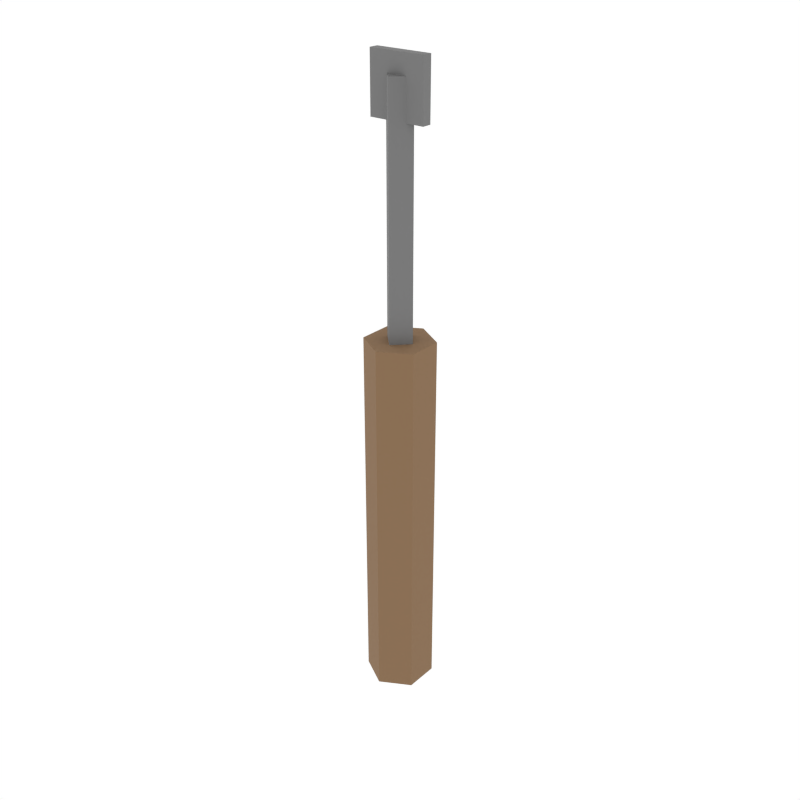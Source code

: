 # Source: basic_chisel.blend  (saved by Blender 5.1.30; exported with 4.5.12 LTS)
import bpy
from mathutils import Matrix  # noqa: F401  (used for matrix-valued properties, if any)

bpy.ops.wm.read_factory_settings(use_empty=True)
scene = bpy.context.scene
scene.name = 'Scene'

# ---- collections
col_collection_1 = bpy.data.collections.new('Collection 1'); scene.collection.children.link(col_collection_1)

# ---- materials (node trees are filled in below, after node groups)
mat_woodhandle = bpy.data.materials.new('WoodHandle')
mat_ironhead = bpy.data.materials.new('IronHead')

# ---- material node trees
mat_woodhandle.use_nodes = True; mat_woodhandle.node_tree.nodes.clear()
_N = mat_woodhandle.node_tree.nodes; _L = mat_woodhandle.node_tree.links
n0 = _N.new('ShaderNodeBsdfPrincipled'); n0.name = 'Principled BSDF'; n0.location = (-200, 100)
n0.inputs[0].default_value = (0.2392, 0.1412, 0.07059, 1.0)
n0.inputs[2].default_value = 0.9
n1 = _N.new('ShaderNodeOutputMaterial'); n1.name = 'Material Output'; n1.location = (200, 100)
_L.new(n0.outputs[0], n1.inputs[0])
n1.is_active_output = True
mat_ironhead.use_nodes = True; mat_ironhead.node_tree.nodes.clear()
_N = mat_ironhead.node_tree.nodes; _L = mat_ironhead.node_tree.links
n0 = _N.new('ShaderNodeBsdfPrincipled'); n0.name = 'Principled BSDF'; n0.location = (-200, 100)
n0.inputs[0].default_value = (0.1765, 0.1765, 0.1765, 1.0)
n0.inputs[2].default_value = 0.9
n1 = _N.new('ShaderNodeOutputMaterial'); n1.name = 'Material Output'; n1.location = (200, 100)
_L.new(n0.outputs[0], n1.inputs[0])
n1.is_active_output = True

# ---- world
world_world = bpy.data.worlds.new('World'); scene.world = world_world
world_world.use_nodes = True; world_world.node_tree.nodes.clear()
_N = world_world.node_tree.nodes; _L = world_world.node_tree.links
n0 = _N.new('ShaderNodeOutputWorld'); n0.name = 'World Output'; n0.location = (280, 0)
n1 = _N.new('ShaderNodeBackground'); n1.name = 'Background'; n1.location = (0, 0)
n1.inputs[0].default_value = (1.0, 1.0, 1.0, 1.0)
n2 = _N.new('NodeFrame'); n2.name = 'Frame'; n2.location = (0, 0)
n2.label = 'Versioning: Use Nodes was removed'
n2.width = 150
n0.parent = n2
n1.parent = n2
_L.new(n1.outputs[0], n0.inputs[0])
n0.is_active_output = True
world_world.color = (1.0, 1.0, 1.0)
world_world.use_sun_shadow = False
world_world.sun_shadow_jitter_overblur = 0.0
world_world.cycles.sampling_method = 'NONE'
world_world.cycles.sample_map_resolution = 256

# ---- meshes
me_cylinder_061 = bpy.data.meshes.new('Cylinder.061')
me_cylinder_061.from_pydata([(0.0, 0.018, -0.1), (0.0, 0.018, 0.1), (0.01559, 0.009, -0.1), (0.01559, 0.009, 0.1), (0.01559, -0.009, -0.1), (0.01559, -0.009, 0.1), (0.0, -0.018, -0.1), (0.0, -0.018, 0.1), (-0.01559, -0.009, -0.1), (-0.01559, -0.009, 0.1), (-0.01559, 0.009, -0.1), (-0.01559, 0.009, 0.1)], [], [(0, 1, 3, 2), (2, 3, 5, 4), (4, 5, 7, 6), (6, 7, 9, 8), (3, 1, 11, 9, 7, 5), (8, 9, 11, 10), (10, 11, 1, 0), (0, 2, 4, 6, 8, 10)])
_uv = me_cylinder_061.uv_layers.new(name='UVMap')
_uv.uv.foreach_set('vector', [1.0, 0.5, 1.0, 1.0, 0.8333, 1.0, 0.8333, 0.5, 0.8333, 0.5, 0.8333, 1.0, 0.6667, 1.0, 0.6667, 0.5, 0.6667, 0.5, 0.6667, 1.0, 0.5, 1.0, 0.5, 0.5, 0.5, 0.5, 0.5, 1.0, 0.3333, 1.0, 0.3333, 0.5, 0.4578, 0.37, 0.25, 0.49, 0.04215, 0.37, 0.04215, 0.13, 0.25, 0.01, 0.4578, 0.13, 0.3333, 0.5, 0.3333, 1.0, 0.1667, 1.0, 0.1667, 0.5, 0.1667, 0.5, 0.1667, 1.0, -8.941e-08, 1.0, -8.941e-08, 0.5, 0.75, 0.49, 0.9578, 0.37, 0.9578, 0.13, 0.75, 0.01, 0.5422, 0.13, 0.5422, 0.37])
me_cylinder_061.materials.append(mat_woodhandle)
me_cylinder_061.update()
me_cylinder_062 = bpy.data.meshes.new('Cylinder.062')
me_cylinder_062.from_pydata([(0.0, 0.008, -0.075), (0.0, 0.008, 0.075), (0.008, 0.0, -0.075), (0.008, 0.0, 0.075), (0.0, -0.008, -0.075), (0.0, -0.008, 0.075), (-0.008, 0.0, -0.075), (-0.008, 0.0, 0.075)], [], [(0, 1, 3, 2), (2, 3, 5, 4), (3, 1, 7, 5), (4, 5, 7, 6), (6, 7, 1, 0), (0, 2, 4, 6)])
_uv = me_cylinder_062.uv_layers.new(name='UVMap')
_uv.uv.foreach_set('vector', [1.0, 0.5, 1.0, 1.0, 0.75, 1.0, 0.75, 0.5, 0.75, 0.5, 0.75, 1.0, 0.5, 1.0, 0.5, 0.5, 0.49, 0.25, 0.25, 0.49, 0.01, 0.25, 0.25, 0.01, 0.5, 0.5, 0.5, 1.0, 0.25, 1.0, 0.25, 0.5, 0.25, 0.5, 0.25, 1.0, 0.0, 1.0, 0.0, 0.5, 0.75, 0.49, 0.99, 0.25, 0.75, 0.01, 0.51, 0.25])
me_cylinder_062.materials.append(mat_ironhead)
me_cylinder_062.update()
me_cube_057 = bpy.data.meshes.new('Cube.057')
me_cube_057.from_pydata([(-0.015, -0.0025, -0.015), (-0.015, -0.0025, 0.015), (-0.015, 0.0025, -0.015), (-0.015, 0.0025, 0.015), (0.015, -0.0025, -0.015), (0.015, -0.0025, 0.015), (0.015, 0.0025, -0.015), (0.015, 0.0025, 0.015)], [], [(0, 1, 3, 2), (2, 3, 7, 6), (6, 7, 5, 4), (4, 5, 1, 0), (2, 6, 4, 0), (7, 3, 1, 5)])
_uv = me_cube_057.uv_layers.new(name='UVMap')
_uv.uv.foreach_set('vector', [0.375, 0.0, 0.625, 0.0, 0.625, 0.25, 0.375, 0.25, 0.375, 0.25, 0.625, 0.25, 0.625, 0.5, 0.375, 0.5, 0.375, 0.5, 0.625, 0.5, 0.625, 0.75, 0.375, 0.75, 0.375, 0.75, 0.625, 0.75, 0.625, 1.0, 0.375, 1.0, 0.125, 0.5, 0.375, 0.5, 0.375, 0.75, 0.125, 0.75, 0.625, 0.5, 0.875, 0.5, 0.875, 0.75, 0.625, 0.75])
me_cube_057.materials.append(mat_ironhead)
me_cube_057.update()

# ---- objects
ob_cylinder = bpy.data.objects.new('Cylinder', me_cylinder_061)
ob_cylinder_001 = bpy.data.objects.new('Cylinder.001', me_cylinder_062)
ob_cube = bpy.data.objects.new('Cube', me_cube_057)

# ---- transforms, parenting, visibility, modifiers, constraints
ob_cylinder.location = (0.0, 0.0, 0.1)
ob_cylinder_001.location = (0.0, 0.0, 0.25)
ob_cube.location = (0.0, 0.0, 0.32)

# ---- collection membership
scene.collection.objects.link(ob_cylinder)
scene.collection.objects.link(ob_cylinder_001)
scene.collection.objects.link(ob_cube)

# ---- scene / render settings (as saved in the file)
scene.frame_start = 1; scene.frame_end = 250; scene.frame_set(0)
scene.render.engine = 'CYCLES'
scene.render.resolution_x = 1000
scene.render.resolution_y = 1000
scene.render.dither_intensity = 0.0
scene.render.bake_type = 'DISPLACEMENT'
scene.render.bake_bias = 0.0
scene.render.bake_samples = 0
scene.cycles.samples = 200
scene.cycles.sampling_pattern = 'TABULATED_SOBOL'
scene.cycles.light_sampling_threshold = 0.0
scene.cycles.use_adaptive_sampling = False
scene.cycles.use_light_tree = False
scene.cycles.caustics_reflective = False
scene.cycles.caustics_refractive = False
scene.cycles.blur_glossy = 0.0
scene.cycles.max_bounces = 2
scene.cycles.pixel_filter_type = 'GAUSSIAN'
scene.cycles.sample_clamp_indirect = 0.0
scene.view_settings.view_transform = 'Standard'
bpy.context.view_layer.update()

# ---- added for rendering (the .blend has no active camera): camera
cam_auto = bpy.data.cameras.new('AutoCamera')
cam_auto.lens = 50.0
cam_auto.sensor_width = 36.0
cam_auto.clip_end = 1000.0
ob_auto_camera = bpy.data.objects.new('AutoCamera', cam_auto)
scene.collection.objects.link(ob_auto_camera)
ob_auto_camera.location = (0.313067, -0.37568, 0.417953)
ob_auto_camera.rotation_euler = (1.09748, -7.21219e-08, 0.694738)
scene.camera = ob_auto_camera
bpy.context.view_layer.update()
